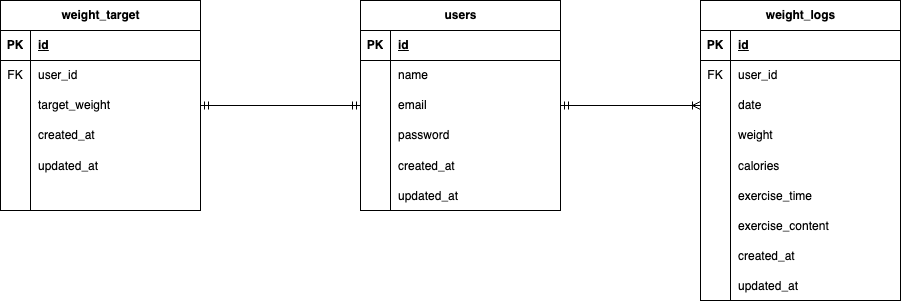

The diagram above was exported from draw.io. Its source (the exported page's mxGraphModel, read from the mxfile embedded in the PNG):
<mxGraphModel dx="1160" dy="722" grid="1" gridSize="10" guides="1" tooltips="1" connect="1" arrows="1" fold="1" page="1" pageScale="1" pageWidth="980" pageHeight="1390" math="0" shadow="0">
  <root>
    <mxCell id="0" />
    <mxCell id="1" parent="0" />
    <mxCell id="29" value="users" style="shape=table;startSize=30;container=1;collapsible=1;childLayout=tableLayout;fixedRows=1;rowLines=0;fontStyle=1;align=center;resizeLast=1;html=1;" vertex="1" parent="1">
      <mxGeometry x="400" y="440" width="200" height="210" as="geometry" />
    </mxCell>
    <mxCell id="30" value="" style="shape=tableRow;horizontal=0;startSize=0;swimlaneHead=0;swimlaneBody=0;fillColor=none;collapsible=0;dropTarget=0;points=[[0,0.5],[1,0.5]];portConstraint=eastwest;top=0;left=0;right=0;bottom=1;" vertex="1" parent="29">
      <mxGeometry y="30" width="200" height="30" as="geometry" />
    </mxCell>
    <mxCell id="31" value="PK" style="shape=partialRectangle;connectable=0;fillColor=none;top=0;left=0;bottom=0;right=0;fontStyle=1;overflow=hidden;whiteSpace=wrap;html=1;" vertex="1" parent="30">
      <mxGeometry width="30" height="30" as="geometry">
        <mxRectangle width="30" height="30" as="alternateBounds" />
      </mxGeometry>
    </mxCell>
    <mxCell id="32" value="id" style="shape=partialRectangle;connectable=0;fillColor=none;top=0;left=0;bottom=0;right=0;align=left;spacingLeft=6;fontStyle=5;overflow=hidden;whiteSpace=wrap;html=1;" vertex="1" parent="30">
      <mxGeometry x="30" width="170" height="30" as="geometry">
        <mxRectangle width="170" height="30" as="alternateBounds" />
      </mxGeometry>
    </mxCell>
    <mxCell id="33" value="" style="shape=tableRow;horizontal=0;startSize=0;swimlaneHead=0;swimlaneBody=0;fillColor=none;collapsible=0;dropTarget=0;points=[[0,0.5],[1,0.5]];portConstraint=eastwest;top=0;left=0;right=0;bottom=0;" vertex="1" parent="29">
      <mxGeometry y="60" width="200" height="30" as="geometry" />
    </mxCell>
    <mxCell id="34" value="" style="shape=partialRectangle;connectable=0;fillColor=none;top=0;left=0;bottom=0;right=0;editable=1;overflow=hidden;whiteSpace=wrap;html=1;" vertex="1" parent="33">
      <mxGeometry width="30" height="30" as="geometry">
        <mxRectangle width="30" height="30" as="alternateBounds" />
      </mxGeometry>
    </mxCell>
    <mxCell id="35" value="name" style="shape=partialRectangle;connectable=0;fillColor=none;top=0;left=0;bottom=0;right=0;align=left;spacingLeft=6;overflow=hidden;whiteSpace=wrap;html=1;" vertex="1" parent="33">
      <mxGeometry x="30" width="170" height="30" as="geometry">
        <mxRectangle width="170" height="30" as="alternateBounds" />
      </mxGeometry>
    </mxCell>
    <mxCell id="36" value="" style="shape=tableRow;horizontal=0;startSize=0;swimlaneHead=0;swimlaneBody=0;fillColor=none;collapsible=0;dropTarget=0;points=[[0,0.5],[1,0.5]];portConstraint=eastwest;top=0;left=0;right=0;bottom=0;" vertex="1" parent="29">
      <mxGeometry y="90" width="200" height="30" as="geometry" />
    </mxCell>
    <mxCell id="37" value="" style="shape=partialRectangle;connectable=0;fillColor=none;top=0;left=0;bottom=0;right=0;editable=1;overflow=hidden;whiteSpace=wrap;html=1;" vertex="1" parent="36">
      <mxGeometry width="30" height="30" as="geometry">
        <mxRectangle width="30" height="30" as="alternateBounds" />
      </mxGeometry>
    </mxCell>
    <mxCell id="38" value="email" style="shape=partialRectangle;connectable=0;fillColor=none;top=0;left=0;bottom=0;right=0;align=left;spacingLeft=6;overflow=hidden;whiteSpace=wrap;html=1;" vertex="1" parent="36">
      <mxGeometry x="30" width="170" height="30" as="geometry">
        <mxRectangle width="170" height="30" as="alternateBounds" />
      </mxGeometry>
    </mxCell>
    <mxCell id="39" value="" style="shape=tableRow;horizontal=0;startSize=0;swimlaneHead=0;swimlaneBody=0;fillColor=none;collapsible=0;dropTarget=0;points=[[0,0.5],[1,0.5]];portConstraint=eastwest;top=0;left=0;right=0;bottom=0;" vertex="1" parent="29">
      <mxGeometry y="120" width="200" height="30" as="geometry" />
    </mxCell>
    <mxCell id="40" value="" style="shape=partialRectangle;connectable=0;fillColor=none;top=0;left=0;bottom=0;right=0;editable=1;overflow=hidden;whiteSpace=wrap;html=1;" vertex="1" parent="39">
      <mxGeometry width="30" height="30" as="geometry">
        <mxRectangle width="30" height="30" as="alternateBounds" />
      </mxGeometry>
    </mxCell>
    <mxCell id="41" value="password" style="shape=partialRectangle;connectable=0;fillColor=none;top=0;left=0;bottom=0;right=0;align=left;spacingLeft=6;overflow=hidden;whiteSpace=wrap;html=1;" vertex="1" parent="39">
      <mxGeometry x="30" width="170" height="30" as="geometry">
        <mxRectangle width="170" height="30" as="alternateBounds" />
      </mxGeometry>
    </mxCell>
    <mxCell id="43" value="" style="shape=tableRow;horizontal=0;startSize=0;swimlaneHead=0;swimlaneBody=0;fillColor=none;collapsible=0;dropTarget=0;points=[[0,0.5],[1,0.5]];portConstraint=eastwest;top=0;left=0;right=0;bottom=0;" vertex="1" parent="29">
      <mxGeometry y="150" width="200" height="30" as="geometry" />
    </mxCell>
    <mxCell id="44" value="" style="shape=partialRectangle;connectable=0;fillColor=none;top=0;left=0;bottom=0;right=0;editable=1;overflow=hidden;" vertex="1" parent="43">
      <mxGeometry width="30" height="30" as="geometry">
        <mxRectangle width="30" height="30" as="alternateBounds" />
      </mxGeometry>
    </mxCell>
    <mxCell id="45" value="created_at" style="shape=partialRectangle;connectable=0;fillColor=none;top=0;left=0;bottom=0;right=0;align=left;spacingLeft=6;overflow=hidden;" vertex="1" parent="43">
      <mxGeometry x="30" width="170" height="30" as="geometry">
        <mxRectangle width="170" height="30" as="alternateBounds" />
      </mxGeometry>
    </mxCell>
    <mxCell id="59" value="" style="shape=tableRow;horizontal=0;startSize=0;swimlaneHead=0;swimlaneBody=0;fillColor=none;collapsible=0;dropTarget=0;points=[[0,0.5],[1,0.5]];portConstraint=eastwest;top=0;left=0;right=0;bottom=0;" vertex="1" parent="29">
      <mxGeometry y="180" width="200" height="30" as="geometry" />
    </mxCell>
    <mxCell id="60" value="" style="shape=partialRectangle;connectable=0;fillColor=none;top=0;left=0;bottom=0;right=0;editable=1;overflow=hidden;" vertex="1" parent="59">
      <mxGeometry width="30" height="30" as="geometry">
        <mxRectangle width="30" height="30" as="alternateBounds" />
      </mxGeometry>
    </mxCell>
    <mxCell id="61" value="updated_at" style="shape=partialRectangle;connectable=0;fillColor=none;top=0;left=0;bottom=0;right=0;align=left;spacingLeft=6;overflow=hidden;" vertex="1" parent="59">
      <mxGeometry x="30" width="170" height="30" as="geometry">
        <mxRectangle width="170" height="30" as="alternateBounds" />
      </mxGeometry>
    </mxCell>
    <mxCell id="62" value="weight_target" style="shape=table;startSize=30;container=1;collapsible=1;childLayout=tableLayout;fixedRows=1;rowLines=0;fontStyle=1;align=center;resizeLast=1;html=1;" vertex="1" parent="1">
      <mxGeometry x="40" y="440" width="200" height="210" as="geometry" />
    </mxCell>
    <mxCell id="63" value="" style="shape=tableRow;horizontal=0;startSize=0;swimlaneHead=0;swimlaneBody=0;fillColor=none;collapsible=0;dropTarget=0;points=[[0,0.5],[1,0.5]];portConstraint=eastwest;top=0;left=0;right=0;bottom=1;" vertex="1" parent="62">
      <mxGeometry y="30" width="200" height="30" as="geometry" />
    </mxCell>
    <mxCell id="64" value="PK" style="shape=partialRectangle;connectable=0;fillColor=none;top=0;left=0;bottom=0;right=0;fontStyle=1;overflow=hidden;whiteSpace=wrap;html=1;" vertex="1" parent="63">
      <mxGeometry width="30" height="30" as="geometry">
        <mxRectangle width="30" height="30" as="alternateBounds" />
      </mxGeometry>
    </mxCell>
    <mxCell id="65" value="id" style="shape=partialRectangle;connectable=0;fillColor=none;top=0;left=0;bottom=0;right=0;align=left;spacingLeft=6;fontStyle=5;overflow=hidden;whiteSpace=wrap;html=1;" vertex="1" parent="63">
      <mxGeometry x="30" width="170" height="30" as="geometry">
        <mxRectangle width="170" height="30" as="alternateBounds" />
      </mxGeometry>
    </mxCell>
    <mxCell id="66" value="" style="shape=tableRow;horizontal=0;startSize=0;swimlaneHead=0;swimlaneBody=0;fillColor=none;collapsible=0;dropTarget=0;points=[[0,0.5],[1,0.5]];portConstraint=eastwest;top=0;left=0;right=0;bottom=0;" vertex="1" parent="62">
      <mxGeometry y="60" width="200" height="30" as="geometry" />
    </mxCell>
    <mxCell id="67" value="FK" style="shape=partialRectangle;connectable=0;fillColor=none;top=0;left=0;bottom=0;right=0;editable=1;overflow=hidden;whiteSpace=wrap;html=1;" vertex="1" parent="66">
      <mxGeometry width="30" height="30" as="geometry">
        <mxRectangle width="30" height="30" as="alternateBounds" />
      </mxGeometry>
    </mxCell>
    <mxCell id="68" value="user_id" style="shape=partialRectangle;connectable=0;fillColor=none;top=0;left=0;bottom=0;right=0;align=left;spacingLeft=6;overflow=hidden;whiteSpace=wrap;html=1;" vertex="1" parent="66">
      <mxGeometry x="30" width="170" height="30" as="geometry">
        <mxRectangle width="170" height="30" as="alternateBounds" />
      </mxGeometry>
    </mxCell>
    <mxCell id="69" value="" style="shape=tableRow;horizontal=0;startSize=0;swimlaneHead=0;swimlaneBody=0;fillColor=none;collapsible=0;dropTarget=0;points=[[0,0.5],[1,0.5]];portConstraint=eastwest;top=0;left=0;right=0;bottom=0;" vertex="1" parent="62">
      <mxGeometry y="90" width="200" height="30" as="geometry" />
    </mxCell>
    <mxCell id="70" value="" style="shape=partialRectangle;connectable=0;fillColor=none;top=0;left=0;bottom=0;right=0;editable=1;overflow=hidden;whiteSpace=wrap;html=1;" vertex="1" parent="69">
      <mxGeometry width="30" height="30" as="geometry">
        <mxRectangle width="30" height="30" as="alternateBounds" />
      </mxGeometry>
    </mxCell>
    <mxCell id="71" value="target_weight" style="shape=partialRectangle;connectable=0;fillColor=none;top=0;left=0;bottom=0;right=0;align=left;spacingLeft=6;overflow=hidden;whiteSpace=wrap;html=1;" vertex="1" parent="69">
      <mxGeometry x="30" width="170" height="30" as="geometry">
        <mxRectangle width="170" height="30" as="alternateBounds" />
      </mxGeometry>
    </mxCell>
    <mxCell id="72" value="" style="shape=tableRow;horizontal=0;startSize=0;swimlaneHead=0;swimlaneBody=0;fillColor=none;collapsible=0;dropTarget=0;points=[[0,0.5],[1,0.5]];portConstraint=eastwest;top=0;left=0;right=0;bottom=0;" vertex="1" parent="62">
      <mxGeometry y="120" width="200" height="30" as="geometry" />
    </mxCell>
    <mxCell id="73" value="" style="shape=partialRectangle;connectable=0;fillColor=none;top=0;left=0;bottom=0;right=0;editable=1;overflow=hidden;whiteSpace=wrap;html=1;" vertex="1" parent="72">
      <mxGeometry width="30" height="30" as="geometry">
        <mxRectangle width="30" height="30" as="alternateBounds" />
      </mxGeometry>
    </mxCell>
    <mxCell id="74" value="created_at" style="shape=partialRectangle;connectable=0;fillColor=none;top=0;left=0;bottom=0;right=0;align=left;spacingLeft=6;overflow=hidden;whiteSpace=wrap;html=1;" vertex="1" parent="72">
      <mxGeometry x="30" width="170" height="30" as="geometry">
        <mxRectangle width="170" height="30" as="alternateBounds" />
      </mxGeometry>
    </mxCell>
    <mxCell id="75" value="" style="shape=tableRow;horizontal=0;startSize=0;swimlaneHead=0;swimlaneBody=0;fillColor=none;collapsible=0;dropTarget=0;points=[[0,0.5],[1,0.5]];portConstraint=eastwest;top=0;left=0;right=0;bottom=0;" vertex="1" parent="62">
      <mxGeometry y="150" width="200" height="30" as="geometry" />
    </mxCell>
    <mxCell id="76" value="" style="shape=partialRectangle;connectable=0;fillColor=none;top=0;left=0;bottom=0;right=0;editable=1;overflow=hidden;" vertex="1" parent="75">
      <mxGeometry width="30" height="30" as="geometry">
        <mxRectangle width="30" height="30" as="alternateBounds" />
      </mxGeometry>
    </mxCell>
    <mxCell id="77" value="updated_at" style="shape=partialRectangle;connectable=0;fillColor=none;top=0;left=0;bottom=0;right=0;align=left;spacingLeft=6;overflow=hidden;" vertex="1" parent="75">
      <mxGeometry x="30" width="170" height="30" as="geometry">
        <mxRectangle width="170" height="30" as="alternateBounds" />
      </mxGeometry>
    </mxCell>
    <mxCell id="78" value="" style="shape=tableRow;horizontal=0;startSize=0;swimlaneHead=0;swimlaneBody=0;fillColor=none;collapsible=0;dropTarget=0;points=[[0,0.5],[1,0.5]];portConstraint=eastwest;top=0;left=0;right=0;bottom=0;" vertex="1" parent="62">
      <mxGeometry y="180" width="200" height="30" as="geometry" />
    </mxCell>
    <mxCell id="79" value="" style="shape=partialRectangle;connectable=0;fillColor=none;top=0;left=0;bottom=0;right=0;editable=1;overflow=hidden;" vertex="1" parent="78">
      <mxGeometry width="30" height="30" as="geometry">
        <mxRectangle width="30" height="30" as="alternateBounds" />
      </mxGeometry>
    </mxCell>
    <mxCell id="80" value="" style="shape=partialRectangle;connectable=0;fillColor=none;top=0;left=0;bottom=0;right=0;align=left;spacingLeft=6;overflow=hidden;" vertex="1" parent="78">
      <mxGeometry x="30" width="170" height="30" as="geometry">
        <mxRectangle width="170" height="30" as="alternateBounds" />
      </mxGeometry>
    </mxCell>
    <mxCell id="81" value="weight_logs" style="shape=table;startSize=30;container=1;collapsible=1;childLayout=tableLayout;fixedRows=1;rowLines=0;fontStyle=1;align=center;resizeLast=1;html=1;" vertex="1" parent="1">
      <mxGeometry x="740" y="440" width="200" height="300" as="geometry" />
    </mxCell>
    <mxCell id="82" value="" style="shape=tableRow;horizontal=0;startSize=0;swimlaneHead=0;swimlaneBody=0;fillColor=none;collapsible=0;dropTarget=0;points=[[0,0.5],[1,0.5]];portConstraint=eastwest;top=0;left=0;right=0;bottom=1;" vertex="1" parent="81">
      <mxGeometry y="30" width="200" height="30" as="geometry" />
    </mxCell>
    <mxCell id="83" value="PK" style="shape=partialRectangle;connectable=0;fillColor=none;top=0;left=0;bottom=0;right=0;fontStyle=1;overflow=hidden;whiteSpace=wrap;html=1;" vertex="1" parent="82">
      <mxGeometry width="30" height="30" as="geometry">
        <mxRectangle width="30" height="30" as="alternateBounds" />
      </mxGeometry>
    </mxCell>
    <mxCell id="84" value="id" style="shape=partialRectangle;connectable=0;fillColor=none;top=0;left=0;bottom=0;right=0;align=left;spacingLeft=6;fontStyle=5;overflow=hidden;whiteSpace=wrap;html=1;" vertex="1" parent="82">
      <mxGeometry x="30" width="170" height="30" as="geometry">
        <mxRectangle width="170" height="30" as="alternateBounds" />
      </mxGeometry>
    </mxCell>
    <mxCell id="85" value="" style="shape=tableRow;horizontal=0;startSize=0;swimlaneHead=0;swimlaneBody=0;fillColor=none;collapsible=0;dropTarget=0;points=[[0,0.5],[1,0.5]];portConstraint=eastwest;top=0;left=0;right=0;bottom=0;" vertex="1" parent="81">
      <mxGeometry y="60" width="200" height="30" as="geometry" />
    </mxCell>
    <mxCell id="86" value="FK" style="shape=partialRectangle;connectable=0;fillColor=none;top=0;left=0;bottom=0;right=0;editable=1;overflow=hidden;whiteSpace=wrap;html=1;" vertex="1" parent="85">
      <mxGeometry width="30" height="30" as="geometry">
        <mxRectangle width="30" height="30" as="alternateBounds" />
      </mxGeometry>
    </mxCell>
    <mxCell id="87" value="user_id" style="shape=partialRectangle;connectable=0;fillColor=none;top=0;left=0;bottom=0;right=0;align=left;spacingLeft=6;overflow=hidden;whiteSpace=wrap;html=1;" vertex="1" parent="85">
      <mxGeometry x="30" width="170" height="30" as="geometry">
        <mxRectangle width="170" height="30" as="alternateBounds" />
      </mxGeometry>
    </mxCell>
    <mxCell id="88" value="" style="shape=tableRow;horizontal=0;startSize=0;swimlaneHead=0;swimlaneBody=0;fillColor=none;collapsible=0;dropTarget=0;points=[[0,0.5],[1,0.5]];portConstraint=eastwest;top=0;left=0;right=0;bottom=0;" vertex="1" parent="81">
      <mxGeometry y="90" width="200" height="30" as="geometry" />
    </mxCell>
    <mxCell id="89" value="" style="shape=partialRectangle;connectable=0;fillColor=none;top=0;left=0;bottom=0;right=0;editable=1;overflow=hidden;whiteSpace=wrap;html=1;" vertex="1" parent="88">
      <mxGeometry width="30" height="30" as="geometry">
        <mxRectangle width="30" height="30" as="alternateBounds" />
      </mxGeometry>
    </mxCell>
    <mxCell id="90" value="date" style="shape=partialRectangle;connectable=0;fillColor=none;top=0;left=0;bottom=0;right=0;align=left;spacingLeft=6;overflow=hidden;whiteSpace=wrap;html=1;" vertex="1" parent="88">
      <mxGeometry x="30" width="170" height="30" as="geometry">
        <mxRectangle width="170" height="30" as="alternateBounds" />
      </mxGeometry>
    </mxCell>
    <mxCell id="91" value="" style="shape=tableRow;horizontal=0;startSize=0;swimlaneHead=0;swimlaneBody=0;fillColor=none;collapsible=0;dropTarget=0;points=[[0,0.5],[1,0.5]];portConstraint=eastwest;top=0;left=0;right=0;bottom=0;" vertex="1" parent="81">
      <mxGeometry y="120" width="200" height="30" as="geometry" />
    </mxCell>
    <mxCell id="92" value="" style="shape=partialRectangle;connectable=0;fillColor=none;top=0;left=0;bottom=0;right=0;editable=1;overflow=hidden;whiteSpace=wrap;html=1;" vertex="1" parent="91">
      <mxGeometry width="30" height="30" as="geometry">
        <mxRectangle width="30" height="30" as="alternateBounds" />
      </mxGeometry>
    </mxCell>
    <mxCell id="93" value="weight" style="shape=partialRectangle;connectable=0;fillColor=none;top=0;left=0;bottom=0;right=0;align=left;spacingLeft=6;overflow=hidden;whiteSpace=wrap;html=1;" vertex="1" parent="91">
      <mxGeometry x="30" width="170" height="30" as="geometry">
        <mxRectangle width="170" height="30" as="alternateBounds" />
      </mxGeometry>
    </mxCell>
    <mxCell id="94" value="" style="shape=tableRow;horizontal=0;startSize=0;swimlaneHead=0;swimlaneBody=0;fillColor=none;collapsible=0;dropTarget=0;points=[[0,0.5],[1,0.5]];portConstraint=eastwest;top=0;left=0;right=0;bottom=0;" vertex="1" parent="81">
      <mxGeometry y="150" width="200" height="30" as="geometry" />
    </mxCell>
    <mxCell id="95" value="" style="shape=partialRectangle;connectable=0;fillColor=none;top=0;left=0;bottom=0;right=0;editable=1;overflow=hidden;" vertex="1" parent="94">
      <mxGeometry width="30" height="30" as="geometry">
        <mxRectangle width="30" height="30" as="alternateBounds" />
      </mxGeometry>
    </mxCell>
    <mxCell id="96" value="calories" style="shape=partialRectangle;connectable=0;fillColor=none;top=0;left=0;bottom=0;right=0;align=left;spacingLeft=6;overflow=hidden;" vertex="1" parent="94">
      <mxGeometry x="30" width="170" height="30" as="geometry">
        <mxRectangle width="170" height="30" as="alternateBounds" />
      </mxGeometry>
    </mxCell>
    <mxCell id="97" value="" style="shape=tableRow;horizontal=0;startSize=0;swimlaneHead=0;swimlaneBody=0;fillColor=none;collapsible=0;dropTarget=0;points=[[0,0.5],[1,0.5]];portConstraint=eastwest;top=0;left=0;right=0;bottom=0;" vertex="1" parent="81">
      <mxGeometry y="180" width="200" height="30" as="geometry" />
    </mxCell>
    <mxCell id="98" value="" style="shape=partialRectangle;connectable=0;fillColor=none;top=0;left=0;bottom=0;right=0;editable=1;overflow=hidden;" vertex="1" parent="97">
      <mxGeometry width="30" height="30" as="geometry">
        <mxRectangle width="30" height="30" as="alternateBounds" />
      </mxGeometry>
    </mxCell>
    <mxCell id="99" value="exercise_time" style="shape=partialRectangle;connectable=0;fillColor=none;top=0;left=0;bottom=0;right=0;align=left;spacingLeft=6;overflow=hidden;" vertex="1" parent="97">
      <mxGeometry x="30" width="170" height="30" as="geometry">
        <mxRectangle width="170" height="30" as="alternateBounds" />
      </mxGeometry>
    </mxCell>
    <mxCell id="101" value="" style="shape=tableRow;horizontal=0;startSize=0;swimlaneHead=0;swimlaneBody=0;fillColor=none;collapsible=0;dropTarget=0;points=[[0,0.5],[1,0.5]];portConstraint=eastwest;top=0;left=0;right=0;bottom=0;" vertex="1" parent="81">
      <mxGeometry y="210" width="200" height="30" as="geometry" />
    </mxCell>
    <mxCell id="102" value="" style="shape=partialRectangle;connectable=0;fillColor=none;top=0;left=0;bottom=0;right=0;editable=1;overflow=hidden;" vertex="1" parent="101">
      <mxGeometry width="30" height="30" as="geometry">
        <mxRectangle width="30" height="30" as="alternateBounds" />
      </mxGeometry>
    </mxCell>
    <mxCell id="103" value="exercise_content" style="shape=partialRectangle;connectable=0;fillColor=none;top=0;left=0;bottom=0;right=0;align=left;spacingLeft=6;overflow=hidden;" vertex="1" parent="101">
      <mxGeometry x="30" width="170" height="30" as="geometry">
        <mxRectangle width="170" height="30" as="alternateBounds" />
      </mxGeometry>
    </mxCell>
    <mxCell id="105" value="" style="shape=tableRow;horizontal=0;startSize=0;swimlaneHead=0;swimlaneBody=0;fillColor=none;collapsible=0;dropTarget=0;points=[[0,0.5],[1,0.5]];portConstraint=eastwest;top=0;left=0;right=0;bottom=0;" vertex="1" parent="81">
      <mxGeometry y="240" width="200" height="30" as="geometry" />
    </mxCell>
    <mxCell id="106" value="" style="shape=partialRectangle;connectable=0;fillColor=none;top=0;left=0;bottom=0;right=0;editable=1;overflow=hidden;" vertex="1" parent="105">
      <mxGeometry width="30" height="30" as="geometry">
        <mxRectangle width="30" height="30" as="alternateBounds" />
      </mxGeometry>
    </mxCell>
    <mxCell id="107" value="created_at" style="shape=partialRectangle;connectable=0;fillColor=none;top=0;left=0;bottom=0;right=0;align=left;spacingLeft=6;overflow=hidden;" vertex="1" parent="105">
      <mxGeometry x="30" width="170" height="30" as="geometry">
        <mxRectangle width="170" height="30" as="alternateBounds" />
      </mxGeometry>
    </mxCell>
    <mxCell id="109" value="" style="shape=tableRow;horizontal=0;startSize=0;swimlaneHead=0;swimlaneBody=0;fillColor=none;collapsible=0;dropTarget=0;points=[[0,0.5],[1,0.5]];portConstraint=eastwest;top=0;left=0;right=0;bottom=0;" vertex="1" parent="81">
      <mxGeometry y="270" width="200" height="30" as="geometry" />
    </mxCell>
    <mxCell id="110" value="" style="shape=partialRectangle;connectable=0;fillColor=none;top=0;left=0;bottom=0;right=0;editable=1;overflow=hidden;" vertex="1" parent="109">
      <mxGeometry width="30" height="30" as="geometry">
        <mxRectangle width="30" height="30" as="alternateBounds" />
      </mxGeometry>
    </mxCell>
    <mxCell id="111" value="updated_at" style="shape=partialRectangle;connectable=0;fillColor=none;top=0;left=0;bottom=0;right=0;align=left;spacingLeft=6;overflow=hidden;" vertex="1" parent="109">
      <mxGeometry x="30" width="170" height="30" as="geometry">
        <mxRectangle width="170" height="30" as="alternateBounds" />
      </mxGeometry>
    </mxCell>
    <mxCell id="114" value="" style="fontSize=12;html=1;endArrow=ERmandOne;startArrow=ERmandOne;entryX=0;entryY=0.5;entryDx=0;entryDy=0;exitX=1;exitY=0.5;exitDx=0;exitDy=0;" edge="1" parent="1" source="69" target="36">
      <mxGeometry width="100" height="100" relative="1" as="geometry">
        <mxPoint x="210" y="390" as="sourcePoint" />
        <mxPoint x="310" y="290" as="targetPoint" />
      </mxGeometry>
    </mxCell>
    <mxCell id="115" value="" style="fontSize=12;html=1;endArrow=ERoneToMany;startArrow=ERmandOne;entryX=0;entryY=0.5;entryDx=0;entryDy=0;exitX=1;exitY=0.5;exitDx=0;exitDy=0;" edge="1" parent="1" source="36" target="88">
      <mxGeometry width="100" height="100" relative="1" as="geometry">
        <mxPoint x="600" y="390" as="sourcePoint" />
        <mxPoint x="700" y="290" as="targetPoint" />
      </mxGeometry>
    </mxCell>
  </root>
</mxGraphModel>